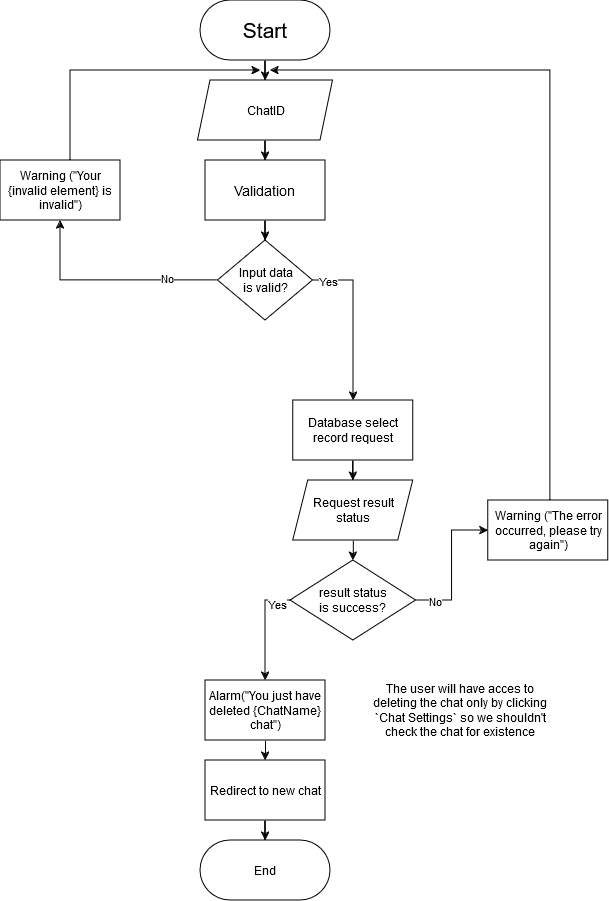

The diagram above was exported from draw.io. Its source (the exported page's mxGraphModel, read from the mxfile embedded in the PNG):
<mxGraphModel dx="1050" dy="566" grid="1" gridSize="10" guides="1" tooltips="1" connect="1" arrows="1" fold="1" page="1" pageScale="1" pageWidth="827" pageHeight="1169" math="0" shadow="0">
  <root>
    <mxCell id="0" />
    <mxCell id="1" parent="0" />
    <mxCell id="yWKveyhSg7M6PfVjzcy--1" style="edgeStyle=orthogonalEdgeStyle;rounded=0;orthogonalLoop=1;jettySize=auto;html=1;entryX=0.5;entryY=0;entryDx=0;entryDy=0;" edge="1" parent="1" source="yWKveyhSg7M6PfVjzcy--2" target="yWKveyhSg7M6PfVjzcy--4">
      <mxGeometry relative="1" as="geometry" />
    </mxCell>
    <mxCell id="yWKveyhSg7M6PfVjzcy--2" value="&lt;font style=&quot;font-size: 21px;&quot;&gt;Start&lt;/font&gt;" style="rounded=1;whiteSpace=wrap;html=1;glass=0;shadow=0;arcSize=50;" vertex="1" parent="1">
      <mxGeometry x="370" y="10" width="130" height="60" as="geometry" />
    </mxCell>
    <mxCell id="yWKveyhSg7M6PfVjzcy--3" value="" style="edgeStyle=orthogonalEdgeStyle;rounded=0;orthogonalLoop=1;jettySize=auto;html=1;" edge="1" parent="1" source="yWKveyhSg7M6PfVjzcy--4" target="yWKveyhSg7M6PfVjzcy--6">
      <mxGeometry relative="1" as="geometry" />
    </mxCell>
    <mxCell id="yWKveyhSg7M6PfVjzcy--4" value="ChatID" style="shape=parallelogram;perimeter=parallelogramPerimeter;whiteSpace=wrap;html=1;fixedSize=1;size=12.5;" vertex="1" parent="1">
      <mxGeometry x="367.5" y="90" width="135" height="60" as="geometry" />
    </mxCell>
    <mxCell id="yWKveyhSg7M6PfVjzcy--5" style="edgeStyle=orthogonalEdgeStyle;rounded=0;orthogonalLoop=1;jettySize=auto;html=1;entryX=0.5;entryY=0;entryDx=0;entryDy=0;" edge="1" parent="1" source="yWKveyhSg7M6PfVjzcy--6" target="yWKveyhSg7M6PfVjzcy--11">
      <mxGeometry relative="1" as="geometry" />
    </mxCell>
    <mxCell id="yWKveyhSg7M6PfVjzcy--6" value="&lt;font style=&quot;font-size: 14px;&quot;&gt;Validation&lt;br&gt;&lt;/font&gt;" style="whiteSpace=wrap;html=1;" vertex="1" parent="1">
      <mxGeometry x="375" y="170" width="120" height="60" as="geometry" />
    </mxCell>
    <mxCell id="yWKveyhSg7M6PfVjzcy--7" style="edgeStyle=orthogonalEdgeStyle;rounded=0;orthogonalLoop=1;jettySize=auto;html=1;entryX=0.5;entryY=0;entryDx=0;entryDy=0;" edge="1" parent="1" source="yWKveyhSg7M6PfVjzcy--11">
      <mxGeometry relative="1" as="geometry">
        <Array as="points">
          <mxPoint x="523" y="290" />
        </Array>
        <mxPoint x="523" y="410" as="targetPoint" />
      </mxGeometry>
    </mxCell>
    <mxCell id="yWKveyhSg7M6PfVjzcy--8" value="&lt;div&gt;Yes&lt;/div&gt;" style="edgeLabel;html=1;align=center;verticalAlign=middle;resizable=0;points=[];" vertex="1" connectable="0" parent="yWKveyhSg7M6PfVjzcy--7">
      <mxGeometry x="-0.8149" relative="1" as="geometry">
        <mxPoint as="offset" />
      </mxGeometry>
    </mxCell>
    <mxCell id="yWKveyhSg7M6PfVjzcy--9" style="edgeStyle=orthogonalEdgeStyle;rounded=0;orthogonalLoop=1;jettySize=auto;html=1;" edge="1" parent="1" source="yWKveyhSg7M6PfVjzcy--11" target="yWKveyhSg7M6PfVjzcy--13">
      <mxGeometry relative="1" as="geometry">
        <mxPoint x="240" y="190" as="targetPoint" />
      </mxGeometry>
    </mxCell>
    <mxCell id="yWKveyhSg7M6PfVjzcy--10" value="&lt;div&gt;No&lt;/div&gt;" style="edgeLabel;html=1;align=center;verticalAlign=middle;resizable=0;points=[];" vertex="1" connectable="0" parent="yWKveyhSg7M6PfVjzcy--9">
      <mxGeometry x="-0.528" y="-3" relative="1" as="geometry">
        <mxPoint as="offset" />
      </mxGeometry>
    </mxCell>
    <mxCell id="yWKveyhSg7M6PfVjzcy--11" value="&lt;div&gt;Input data&lt;/div&gt;&lt;div&gt;is valid?&lt;br&gt;&lt;/div&gt;" style="rhombus;whiteSpace=wrap;html=1;" vertex="1" parent="1">
      <mxGeometry x="387.5" y="250" width="95" height="80" as="geometry" />
    </mxCell>
    <mxCell id="yWKveyhSg7M6PfVjzcy--12" style="edgeStyle=orthogonalEdgeStyle;rounded=0;orthogonalLoop=1;jettySize=auto;html=1;" edge="1" parent="1" source="yWKveyhSg7M6PfVjzcy--13">
      <mxGeometry relative="1" as="geometry">
        <mxPoint x="430" y="80" as="targetPoint" />
        <Array as="points">
          <mxPoint x="240" y="80" />
        </Array>
      </mxGeometry>
    </mxCell>
    <mxCell id="yWKveyhSg7M6PfVjzcy--13" value="Warning (&quot;Your {invalid element} is invalid&quot;)" style="rounded=0;whiteSpace=wrap;html=1;" vertex="1" parent="1">
      <mxGeometry x="170" y="170" width="120" height="60" as="geometry" />
    </mxCell>
    <mxCell id="yWKveyhSg7M6PfVjzcy--14" style="edgeStyle=orthogonalEdgeStyle;rounded=0;orthogonalLoop=1;jettySize=auto;html=1;entryX=0.5;entryY=0;entryDx=0;entryDy=0;" edge="1" parent="1" source="yWKveyhSg7M6PfVjzcy--15" target="yWKveyhSg7M6PfVjzcy--17">
      <mxGeometry relative="1" as="geometry" />
    </mxCell>
    <mxCell id="yWKveyhSg7M6PfVjzcy--15" value="Database select record request" style="whiteSpace=wrap;html=1;" vertex="1" parent="1">
      <mxGeometry x="462.81" y="410" width="120" height="60" as="geometry" />
    </mxCell>
    <mxCell id="yWKveyhSg7M6PfVjzcy--16" style="edgeStyle=orthogonalEdgeStyle;rounded=0;orthogonalLoop=1;jettySize=auto;html=1;exitX=0.5;exitY=1;exitDx=0;exitDy=0;entryX=0.5;entryY=0;entryDx=0;entryDy=0;" edge="1" parent="1" source="yWKveyhSg7M6PfVjzcy--17" target="yWKveyhSg7M6PfVjzcy--22">
      <mxGeometry relative="1" as="geometry" />
    </mxCell>
    <mxCell id="yWKveyhSg7M6PfVjzcy--17" value="&lt;div&gt;Request result&lt;/div&gt;&lt;div&gt;status&lt;br&gt;&lt;/div&gt;" style="shape=parallelogram;perimeter=parallelogramPerimeter;whiteSpace=wrap;html=1;fixedSize=1;size=15;" vertex="1" parent="1">
      <mxGeometry x="462.81" y="490" width="120" height="60" as="geometry" />
    </mxCell>
    <mxCell id="yWKveyhSg7M6PfVjzcy--18" style="edgeStyle=orthogonalEdgeStyle;rounded=0;orthogonalLoop=1;jettySize=auto;html=1;" edge="1" parent="1" source="yWKveyhSg7M6PfVjzcy--22" target="yWKveyhSg7M6PfVjzcy--24">
      <mxGeometry relative="1" as="geometry">
        <mxPoint x="685" y="269.9999999999999" as="targetPoint" />
      </mxGeometry>
    </mxCell>
    <mxCell id="yWKveyhSg7M6PfVjzcy--19" value="&lt;div&gt;No&lt;/div&gt;" style="edgeLabel;html=1;align=center;verticalAlign=middle;resizable=0;points=[];" vertex="1" connectable="0" parent="yWKveyhSg7M6PfVjzcy--18">
      <mxGeometry x="-0.7344" relative="1" as="geometry">
        <mxPoint as="offset" />
      </mxGeometry>
    </mxCell>
    <mxCell id="yWKveyhSg7M6PfVjzcy--20" value="" style="edgeStyle=orthogonalEdgeStyle;rounded=0;orthogonalLoop=1;jettySize=auto;html=1;entryX=0.5;entryY=0;entryDx=0;entryDy=0;" edge="1" parent="1">
      <mxGeometry relative="1" as="geometry">
        <mxPoint x="480.00000000000045" y="610.0000000000002" as="sourcePoint" />
        <mxPoint x="435" y="690" as="targetPoint" />
        <Array as="points">
          <mxPoint x="435" y="610" />
        </Array>
      </mxGeometry>
    </mxCell>
    <mxCell id="yWKveyhSg7M6PfVjzcy--21" value="Yes" style="edgeLabel;html=1;align=center;verticalAlign=middle;resizable=0;points=[];" vertex="1" connectable="0" parent="yWKveyhSg7M6PfVjzcy--20">
      <mxGeometry x="-0.46" y="3" relative="1" as="geometry">
        <mxPoint as="offset" />
      </mxGeometry>
    </mxCell>
    <mxCell id="yWKveyhSg7M6PfVjzcy--22" value="result status &lt;br&gt;is success?" style="rhombus;whiteSpace=wrap;html=1;" vertex="1" parent="1">
      <mxGeometry x="460" y="570" width="125.62" height="80" as="geometry" />
    </mxCell>
    <mxCell id="yWKveyhSg7M6PfVjzcy--23" style="edgeStyle=orthogonalEdgeStyle;rounded=0;orthogonalLoop=1;jettySize=auto;html=1;" edge="1" parent="1" source="yWKveyhSg7M6PfVjzcy--24">
      <mxGeometry relative="1" as="geometry">
        <mxPoint x="440" y="80" as="targetPoint" />
        <Array as="points">
          <mxPoint x="720" y="80" />
        </Array>
      </mxGeometry>
    </mxCell>
    <mxCell id="yWKveyhSg7M6PfVjzcy--24" value="Warning (&quot;The error occurred, please try again&quot;)" style="rounded=0;whiteSpace=wrap;html=1;" vertex="1" parent="1">
      <mxGeometry x="657.81" y="509.9999999999999" width="120" height="60" as="geometry" />
    </mxCell>
    <mxCell id="yWKveyhSg7M6PfVjzcy--25" style="edgeStyle=orthogonalEdgeStyle;rounded=0;orthogonalLoop=1;jettySize=auto;html=1;exitX=0.5;exitY=1;exitDx=0;exitDy=0;entryX=0.5;entryY=0;entryDx=0;entryDy=0;" edge="1" parent="1" source="yWKveyhSg7M6PfVjzcy--26" target="yWKveyhSg7M6PfVjzcy--28">
      <mxGeometry relative="1" as="geometry" />
    </mxCell>
    <mxCell id="yWKveyhSg7M6PfVjzcy--26" value="Alarm(&quot;You just have deleted {ChatName} chat&quot;)" style="whiteSpace=wrap;html=1;" vertex="1" parent="1">
      <mxGeometry x="375" y="690" width="120" height="60" as="geometry" />
    </mxCell>
    <mxCell id="yWKveyhSg7M6PfVjzcy--27" style="edgeStyle=orthogonalEdgeStyle;rounded=0;orthogonalLoop=1;jettySize=auto;html=1;entryX=0.5;entryY=0;entryDx=0;entryDy=0;" edge="1" parent="1" source="yWKveyhSg7M6PfVjzcy--28" target="yWKveyhSg7M6PfVjzcy--29">
      <mxGeometry relative="1" as="geometry" />
    </mxCell>
    <mxCell id="yWKveyhSg7M6PfVjzcy--28" value="Redirect to new chat" style="whiteSpace=wrap;html=1;" vertex="1" parent="1">
      <mxGeometry x="375" y="770" width="120" height="60" as="geometry" />
    </mxCell>
    <mxCell id="yWKveyhSg7M6PfVjzcy--29" value="End" style="rounded=1;whiteSpace=wrap;html=1;glass=0;shadow=0;arcSize=50;" vertex="1" parent="1">
      <mxGeometry x="370" y="850" width="130" height="60" as="geometry" />
    </mxCell>
    <mxCell id="yWKveyhSg7M6PfVjzcy--37" value="The user will have acces to deleting the chat only by clicking `Chat Settings` so we shouldn't check the chat for existence" style="text;html=1;align=center;verticalAlign=middle;whiteSpace=wrap;rounded=0;" vertex="1" parent="1">
      <mxGeometry x="540" y="667.5" width="180" height="105" as="geometry" />
    </mxCell>
  </root>
</mxGraphModel>